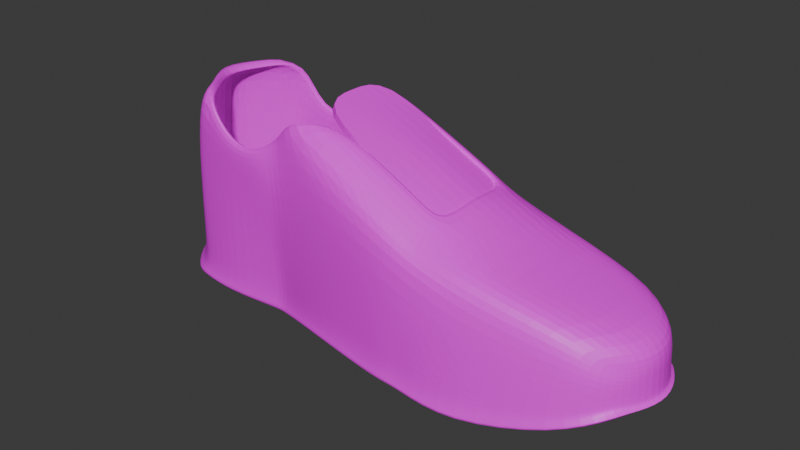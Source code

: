 # Source: zapatilla.blend  (saved by Blender 4.5.90; exported with 4.5.12 LTS)
import bpy
from mathutils import Matrix  # noqa: F401  (used for matrix-valued properties, if any)

bpy.ops.wm.read_factory_settings(use_empty=True)
scene = bpy.context.scene
scene.name = 'Scene'

# ---- collections
col_collection = bpy.data.collections.new('Collection'); scene.collection.children.link(col_collection)

# ---- images (referenced by path relative to the original .blend; pixels are not part of the script)
import os
ASSET_DIR = os.environ.get("B2B_ASSET_DIR", "")  # directory of the original .blend (textures are referenced by path, not embedded)
HERE = os.path.dirname(os.path.abspath(__file__))  # packed textures are extracted next to this script under _unpacked/

def load_image(name, relpath, width, height, colorspace="sRGB"):
    """Load a texture the original file referenced (path relative to the .blend, or extracted next to this script)."""
    p = next((c for c in (os.path.join(HERE, relpath), os.path.join(ASSET_DIR, relpath)) if relpath and os.path.exists(c)), "")
    if p:
        img = bpy.data.images.load(p, check_existing=True)
        img.name = name
    else:  # same state as the original file: an image datablock whose file is absent (Cycles renders it pink)
        img = bpy.data.images.new(name, width, height)
        img.source = "FILE"
        img.filepath = "//" + (relpath or name)
    img.colorspace_settings.name = colorspace
    return img
img_zapatilla_jpg_001 = load_image('zapatilla.jpg.001', 'zapatilla.jpg', 1024, 1024, 'sRGB')

# ---- materials (node trees are filled in below, after node groups)
mat_matzapatilla = bpy.data.materials.new('matZapatilla')

# ---- material node trees
mat_matzapatilla.use_nodes = True; mat_matzapatilla.node_tree.nodes.clear()
_N = mat_matzapatilla.node_tree.nodes; _L = mat_matzapatilla.node_tree.links
n0 = _N.new('ShaderNodeBsdfPrincipled'); n0.name = 'BSDF Principista'; n0.location = (-200, 100)
n1 = _N.new('ShaderNodeOutputMaterial'); n1.name = 'Material'; n1.location = (200, 100)
n2 = _N.new('ShaderNodeTexImage'); n2.name = 'Imagen'; n2.location = (-490, 80)
n2.image = img_zapatilla_jpg_001
_L.new(n0.outputs[0], n1.inputs[0])
_L.new(n2.outputs[0], n0.inputs[0])
n1.is_active_output = True

# ---- world
world_world = bpy.data.worlds.new('World'); scene.world = world_world
world_world.use_nodes = True; world_world.node_tree.nodes.clear()
_N = world_world.node_tree.nodes; _L = world_world.node_tree.links
n0 = _N.new('ShaderNodeOutputWorld'); n0.name = 'World Output'; n0.location = (200, 100)
n1 = _N.new('ShaderNodeBackground'); n1.name = 'Background'; n1.location = (-200, 100)
n1.inputs[0].default_value = (0.05088, 0.05088, 0.05088, 1.0)
_L.new(n1.outputs[0], n0.inputs[0])
n0.is_active_output = True
world_world.color = (0.05088, 0.05088, 0.05088)
world_world.sun_shadow_jitter_overblur = 0.0

# ---- meshes
me_cubo = bpy.data.meshes.new('Cubo')
me_cubo.from_pydata([(-1.757, -0.749, -0.94), (-1.47, -0.7526, 1.311), (-1.819, 0.6481, -0.9355), (-1.562, 0.5625, 1.315), (0.988, -1.05, -1.012), (1.041, -0.8881, 0.7087), (1.07, 0.8349, -1.012), (1.082, 0.7223, 0.7087), (2.251, 0.7646, 0.3192), (2.208, 0.8795, -1.078), (2.118, -1.132, -1.078), (2.271, -0.825, 0.3192), (3.183, 0.714, 0.04619), (3.125, 0.787, -0.8512), (3.108, -0.849, -0.8512), (3.166, -0.6367, 0.04619), (3.34, 0.5986, -0.2342), (3.474, 0.7048, -0.6525), (3.577, -0.5914, -0.6083), (3.437, -0.4571, -0.2342), (0.3553, 0.584, -0.9498), (-0.4954, 0.6275, -0.9896), (-1.403, 0.8777, -0.9783), (-1.158, 0.7806, 0.7218), (-0.5307, 0.8025, 0.7175), (-0.2364, 0.6474, 1.364), (-1.112, -0.8757, -0.9783), (-0.4899, -0.7761, -0.9896), (0.3313, -0.9717, -0.9498), (-0.1588, -0.8185, 1.364), (-0.5625, -0.8502, 0.8598), (-0.9958, -0.834, 0.8431), (-1.608, -0.7135, 0.6059), (-1.668, 0.5625, 0.6102), (1.078, 0.7916, 0.5373), (1.0, -1.0, 0.5373), (2.23, 0.834, -0.0004251), (2.249, -0.9316, -0.0004251), (3.166, 0.787, -0.1447), (3.149, -0.749, -0.1447), (3.342, 0.6679, -0.3152), (3.439, -0.5637, -0.3152), (0.376, -0.9251, 0.5966), (-0.4044, -0.8502, 0.554), (-0.9958, -0.834, 0.5647), (-1.272, 0.7806, 0.5647), (-0.4097, 0.7581, 0.554), (0.3987, 0.7168, 0.5966), (-1.71, 0.6259, -0.8447), (1.085, 0.8066, -0.9189), (1.005, -1.017, -0.9189), (2.188, 0.8497, -1.008), (2.102, -1.095, -1.008), (3.169, 0.8018, -0.817), (3.151, -0.8632, -0.817), (3.41, 0.6807, -0.6401), (3.509, -0.5728, -0.5974), (0.37, -0.9406, -0.8585), (-0.4242, -0.7515, -0.897), (-1.026, -0.8479, -0.8861), (-1.307, 0.8479, -0.8861), (-0.4296, 0.606, -0.897), (0.3932, 0.564, -0.8585), (-1.65, -0.7253, -0.849), (-1.74, 0.7886, -0.9432), (-1.335, -0.8047, 1.288), (-1.38, 0.7806, 1.288), (-1.646, -0.8072, -0.9702), (-1.592, 0.6959, 0.6029), (-1.503, -0.7688, 0.5772), (-1.543, -0.7816, -0.8783), (-1.633, 0.7618, -0.8521), (-0.3801, 0.6275, -0.9914), (-0.3144, 0.6888, 1.095), (-0.3745, -0.7761, -0.9914), (-0.3181, -0.7436, 1.095), (-0.3001, 0.7581, 0.5571), (-0.2948, -0.8502, 0.5571), (-0.3127, -0.7515, -0.8987), (-0.3181, 0.606, -0.8987), (-2.081, 0.3652, -0.9355), (-2.337, 0.002911, -0.9355), (-2.033, -0.5375, -0.9355), (-1.599, -0.4376, 1.315), (-2.01, 0.0009897, 1.315), (-1.767, 0.3452, 1.315), (1.0, -0.5, -1.0), (1.0, 0.0, -1.0), (1.0, 0.5, -1.0), (1.004, 0.5, 0.9799), (1.004, -0.5, 0.9799), (2.224, -0.5, -1.062), (2.224, 4.618e-09, -1.062), (2.224, 0.5, -1.062), (2.316, 0.5, 0.3183), (2.316, 1.238e-07, 0.3062), (2.316, -0.5, 0.3183), (3.461, -0.3222, -0.8563), (3.57, 0.03956, -0.8563), (3.44, 0.4321, -0.8563), (3.498, 0.4321, 0.04619), (3.628, 0.03956, 0.04619), (3.519, -0.3222, 0.04619), (3.63, -0.3079, -0.6162), (3.734, 0.03581, -0.6162), (3.61, 0.4088, -0.6162), (3.587, 0.4088, -0.2342), (3.711, 0.03581, -0.2342), (3.607, -0.3079, -0.2342), (0.2783, 0.5, 1.315), (0.2783, -0.5, 1.315), (-1.245, 0.3354, -0.9678), (-1.219, -0.1097, -0.9678), (-1.156, -0.48, -0.9678), (-0.4181, 0.3186, -0.9785), (-0.4265, -0.121, -0.9785), (-0.435, -0.5605, -0.9785), (0.2783, 0.5, -0.9407), (0.2783, 0.0, -0.9407), (0.2783, -0.5, -0.9407), (3.589, 0.4088, -0.3535), (3.713, 0.03581, -0.3535), (3.609, -0.3079, -0.3535), (-1.741, -0.5125, 0.6102), (-2.116, 0.0009897, 0.6102), (-1.872, 0.3452, 0.6102), (-1.916, -0.5207, -0.8447), (-2.211, 0.001935, -0.8447), (-1.963, 0.3523, -0.8447), (3.661, 0.417, -0.6364), (3.787, 0.03738, -0.6364), (3.681, -0.3125, -0.6364), (-1.668, 0.3452, -0.9301), (-1.911, 0.0009897, -0.9301), (-1.684, -0.4376, -0.9344), (-1.598, 0.3354, 1.288), (-1.787, -0.1097, 1.288), (-1.461, -0.48, 1.288), (-0.3085, 0.3186, -0.9801), (-0.3169, -0.121, -0.9801), (-0.3254, -0.5605, -0.9801), (1.535, 0.807, 0.4041), (1.501, 0.924, -1.012), (1.454, -1.083, -1.012), (1.625, -0.8622, 0.4041), (1.589, -0.9984, 0.2996), (1.523, 0.8763, 0.2996), (1.503, 0.8928, -0.9319), (1.458, -1.048, -0.9319), (1.589, 0.5, 0.6753), (1.589, 5.96e-08, 0.7889), (1.589, -0.5, 0.6753), (1.541, -0.5, -1.0), (1.541, 0.0, -1.0), (1.541, 0.5, -1.0), (1.336, 0.8899, -1.012), (1.401, -0.8721, 0.507), (1.362, 0.7746, 0.507), (1.276, -1.085, -1.012), (1.364, -0.999, 0.3905), (1.353, 0.8439, 0.3905), (1.343, 0.8598, -0.9269), (1.285, -1.05, -0.9269), (1.365, 0.5, 0.8154), (1.365, -0.5, 0.7781), (1.334, -0.5, -1.0), (1.334, 0.0, -1.0), (1.334, 0.5, -1.0), (-1.716, -0.6907, -0.9159), (-1.44, -0.7114, 1.256), (-1.761, 0.6031, -0.9207), (-1.532, 0.5344, 1.252), (1.019, -0.8327, 0.6631), (1.069, 0.6573, 0.6737), (2.235, 0.7111, 0.2694), (2.201, 0.8228, -1.029), (2.11, -1.073, -1.032), (2.249, -0.7777, 0.265), (3.151, 0.6639, 0.0003154), (3.105, 0.7268, -0.8111), (3.078, -0.791, -0.8137), (3.131, -0.5933, -0.004207), (3.288, 0.5467, -0.2493), (3.433, 0.6435, -0.665), (3.523, -0.5404, -0.6165), (3.385, -0.4085, -0.256), (-0.5047, 0.5763, -0.9357), (-1.394, 0.8147, -0.9386), (-1.111, 0.6783, 0.7383), (-0.5223, 0.6993, 0.7308), (-0.238, 0.5527, 1.331), (-1.108, -0.814, -0.936), (-0.4954, -0.7212, -0.9388), (-0.1585, -0.7218, 1.323), (-0.5499, -0.7474, 0.8598), (-0.9555, -0.7316, 0.8499), (-1.56, -0.6567, 0.5997), (-1.609, 0.516, 0.6036), (1.083, 0.7179, 0.5249), (0.9966, -0.9272, 0.5197), (2.223, 0.76, -0.01066), (2.236, -0.8603, -0.01934), (3.137, 0.7192, -0.1579), (3.115, -0.6855, -0.1663), (3.293, 0.6121, -0.3281), (3.386, -0.5146, -0.3355), (0.3836, -0.8508, 0.5896), (-0.4097, -0.7755, 0.5521), (-0.9919, -0.7591, 0.5655), (-1.265, 0.7059, 0.5666), (-0.4188, 0.6837, 0.5561), (0.4019, 0.6419, 0.5943), (-1.655, 0.5854, -0.8757), (1.102, 0.7346, -0.9308), (1.012, -0.9436, -0.9336), (2.183, 0.7758, -1.02), (2.095, -1.022, -1.025), (3.156, 0.7288, -0.8277), (3.125, -0.7949, -0.8328), (3.38, 0.6176, -0.6683), (3.468, -0.5193, -0.6307), (0.3818, -0.8678, -0.872), (-0.4274, -0.6768, -0.9035), (-1.028, -0.7733, -0.894), (-1.311, 0.7734, -0.893), (-0.4356, 0.5314, -0.9008), (0.4023, 0.4899, -0.8653), (-1.613, -0.6643, -0.8727), (-1.69, 0.7372, -0.9202), (-1.272, -0.7099, 1.251), (-1.288, 0.6949, 1.261), (-1.625, -0.7468, -0.9311), (-1.547, 0.6359, 0.5981), (-1.481, -0.6971, 0.576), (-1.526, -0.711, -0.8972), (-1.597, 0.7023, -0.8801), (-0.312, 0.5902, 1.082), (-0.3018, -0.6451, 1.084), (-0.3069, 0.6834, 0.5571), (-0.2905, -0.7754, 0.5545), (-0.3022, -0.6782, -0.9109), (-0.3206, 0.5312, -0.9028), (-2.026, 0.3222, -0.9091), (-2.265, -0.0002439, -0.9172), (-1.975, -0.4952, -0.9118), (-1.57, -0.4201, 1.248), (-1.956, 0.003581, 1.264), (-1.732, 0.3146, 1.256), (0.9414, 0.4285, 0.9346), (0.933, -0.4475, 0.9246), (2.293, 0.4865, 0.2484), (2.29, -7.446e-05, 0.2362), (2.292, -0.4881, 0.2483), (3.45, 0.4009, -0.002448), (3.574, 0.0387, -0.005352), (3.471, -0.2932, -0.003708), (3.584, -0.2938, -0.5583), (3.72, 0.03567, -0.5425), (3.566, 0.3888, -0.5592), (3.525, 0.3694, -0.2469), (3.637, 0.03495, -0.2452), (3.543, -0.2723, -0.2496), (0.2439, 0.4282, 1.258), (0.2361, -0.4483, 1.246), (3.526, 0.3699, -0.367), (3.639, 0.03487, -0.364), (3.543, -0.2758, -0.3688), (-1.681, -0.4686, 0.6009), (-2.041, 0.001344, 0.6006), (-1.814, 0.2981, 0.6039), (-1.866, -0.4761, -0.8775), (-2.149, -0.0007944, -0.8873), (-1.911, 0.3092, -0.877), (3.6, 0.3744, -0.6367), (3.731, 0.03668, -0.5864), (3.613, -0.2821, -0.6376), (-1.664, 0.3461, -0.8552), (-1.91, 0.0009593, -0.8551), (-1.681, -0.4389, -0.8595), (-1.555, 0.3302, 1.207), (-1.737, -0.115, 1.207), (-1.424, -0.4704, 1.207), (1.519, 0.7485, 0.36), (1.602, -0.8151, 0.3502), (1.578, -0.9286, 0.2745), (1.521, 0.8028, 0.2848), (1.507, 0.8193, -0.9464), (1.457, -0.9753, -0.9493), (1.497, 0.4488, 0.6289), (1.489, -0.001137, 0.7343), (1.496, -0.4578, 0.6262), (1.375, -0.8251, 0.4547), (1.345, 0.7147, 0.465), (1.353, -0.9297, 0.364), (1.355, 0.7715, 0.371), (1.357, 0.7874, -0.9402), (1.287, -0.9769, -0.9426), (1.287, 0.4299, 0.7758), (1.281, -0.4454, 0.7318), (1.094, 0.7339, -0.8422), (1.08, 0.7762, -0.8794), (0.9953, 0.5004, -0.8364), (1.004, -0.9443, -0.8449), (0.9889, -0.9911, -0.8795), (0.3387, -0.9098, -0.8226), (2.175, 0.7751, -0.9314), (2.193, 0.8222, -0.9405), (2.212, 0.4981, -0.8988), (2.087, -1.023, -0.9361), (2.102, -1.074, -0.943), (1.34, 0.8299, -0.8794), (1.45, -1.021, -0.8825), (3.395, 0.4144, -0.7048), (3.097, 0.7261, -0.7224), (3.07, -0.7917, -0.7251), (3.558, 0.3881, -0.4706), (3.425, 0.6428, -0.5763), (3.515, -0.5411, -0.5278), (0.3556, 0.5272, -0.8121), (-0.3902, 0.5697, -0.8542), (-0.5126, 0.5756, -0.847), (-1.402, 0.814, -0.8499), (-1.633, -0.7475, -0.8424), (-1.116, -0.8147, -0.8473), (-0.5033, -0.7219, -0.8501), (-0.3786, -0.7201, -0.8537), (-1.162, -0.4821, -0.8041), (-0.4417, -0.563, -0.8149), (0.2709, -0.5015, -0.777), (0.3739, -0.8685, -0.7834), (-0.4353, -0.6775, -0.8149), (-0.4435, 0.5307, -0.8121), (0.3944, 0.4892, -0.7767), (1.499, 0.8186, -0.8577), (-0.3101, -0.6789, -0.8222), (-0.3285, 0.5305, -0.8141), (1.449, -0.976, -0.8606), (-1.698, 0.7366, -0.8315), (-1.689, -0.4395, -0.7708), (-0.3354, -0.5627, -0.8165), (0.9952, -0.5014, -0.8364), (0.9952, -0.0006755, -0.8364), (2.212, -0.4993, -0.8988), (2.213, -0.0007158, -0.8987), (3.416, -0.3086, -0.7041), (3.518, 0.03814, -0.7069), (3.576, -0.2945, -0.4696), (3.712, 0.03499, -0.4538), (-1.25, 0.3358, -0.8042), (-1.224, -0.1103, -0.8041), (-0.4249, 0.3192, -0.8149), (-0.4334, -0.1216, -0.8148), (0.2696, 0.5012, -0.777), (0.271, -0.000653, -0.777), (-1.672, 0.3454, -0.7665), (-1.918, 0.0002839, -0.7664), (-0.3186, 0.3195, -0.8165), (-0.3268, -0.1216, -0.8165), (1.536, -0.5018, -0.8364), (1.536, -0.0006755, -0.8364), (1.536, 0.5007, -0.8364), (1.498, 0.8598, -0.8842), (1.271, -1.023, -0.8822), (1.349, 0.7867, -0.8515), (1.279, -0.9775, -0.8539), (1.326, -0.5015, -0.8363), (1.326, -0.0006755, -0.8363), (1.326, 0.5005, -0.8363), (-1.606, -0.7127, -0.6876), (-1.665, 0.6077, -0.6834), (1.077, 0.7907, -0.7562), (0.9993, -0.9989, -0.7562), (2.168, 0.833, -0.8931), (2.095, -1.06, -0.8931), (3.127, 0.786, -0.7417), (3.11, -0.8372, -0.7417), (3.357, 0.6671, -0.6058), (3.454, -0.5631, -0.5685), (0.376, -0.9241, -0.6969), (-0.4034, -0.7506, -0.7353), (-0.9942, -0.833, -0.7245), (-1.27, 0.8256, -0.7245), (-0.4087, 0.6117, -0.7353), (0.3987, 0.5704, -0.6969), (-1.501, -0.768, -0.7163), (-1.59, 0.741, -0.6907), (-0.294, -0.7506, -0.7364), (-0.2993, 0.6117, -0.7364), (-1.854, -0.512, -0.6834), (-2.152, 0.0009541, -0.6834), (-1.909, 0.3448, -0.6834), (3.604, 0.4083, -0.6068), (3.727, 0.03574, -0.6068), (3.623, -0.3076, -0.6068), (1.46, -1.026, -0.7935), (1.491, 0.8752, -0.7935), (1.333, 0.8429, -0.7792), (1.283, -1.028, -0.7792), (-1.606, -0.7129, -0.4531), (1.483, -1.021, -0.5954), (1.298, -1.023, -0.5672), (-1.666, 0.5995, -0.4488), (1.077, 0.7909, -0.5217), (0.9994, -0.9991, -0.5217), (2.179, 0.8331, -0.7313), (2.123, -1.037, -0.7313), (3.134, 0.7862, -0.6335), (3.117, -0.8212, -0.6335), (3.354, 0.6673, -0.5532), (3.452, -0.5632, -0.5226), (0.376, -0.9243, -0.4624), (-0.4036, -0.7686, -0.5015), (-0.9945, -0.8332, -0.4908), (-1.27, 0.8174, -0.4908), (-0.4089, 0.6383, -0.5015), (0.3987, 0.597, -0.4624), (-1.501, -0.7682, -0.4818), (-1.59, 0.7329, -0.4562), (-0.2941, -0.7686, -0.5019), (-0.2994, 0.6383, -0.5019), (-1.833, -0.5121, -0.4488), (-2.146, 0.0009606, -0.4488), (-1.902, 0.3449, -0.4488), (3.601, 0.4084, -0.5609), (3.725, 0.03575, -0.5609), (3.621, -0.3077, -0.5609), (1.497, 0.8754, -0.5954), (1.337, 0.8431, -0.5672)], [], [(125, 85, 3, 33), (47, 25, 7, 34), (146, 141, 8, 36), (69, 65, 1, 32), (119, 86, 4, 28), (137, 83, 1, 65), (52, 10, 14, 54), (148, 143, 10, 52), (154, 142, 9, 93), (151, 144, 11, 96), (99, 13, 17, 105), (93, 9, 13, 99), (96, 11, 15, 102), (36, 8, 12, 38), (122, 108, 19, 41), (102, 15, 19, 108), (38, 12, 16, 40), (54, 14, 18, 56), (90, 110, 29, 5), (134, 113, 26, 67), (113, 116, 27, 26), (140, 119, 28, 74), (35, 5, 29, 42), (77, 75, 30, 43), (43, 30, 31, 44), (68, 66, 23, 45), (45, 23, 24, 46), (76, 73, 25, 47), (419, 76, 47, 415), (413, 45, 46, 414), (417, 68, 45, 413), (411, 43, 44, 412), (418, 77, 43, 411), (403, 35, 42, 410), (15, 39, 41, 19), (406, 38, 40, 408), (425, 122, 41, 409), (404, 36, 38, 406), (144, 145, 37, 11), (11, 37, 39, 15), (416, 69, 32, 398), (426, 146, 36, 404), (415, 47, 34, 402), (422, 125, 33, 401), (80, 128, 48, 2), (20, 62, 49, 6), (142, 147, 51, 9), (67, 70, 63, 0), (9, 51, 53, 13), (103, 131, 56, 18), (13, 53, 55, 17), (4, 50, 57, 28), (74, 78, 58, 27), (27, 58, 59, 26), (64, 71, 60, 22), (22, 60, 61, 21), (72, 79, 62, 20), (375, 54, 56, 377), (394, 148, 52, 373), (373, 52, 54, 375), (2, 48, 71, 64), (26, 59, 70, 67), (412, 44, 69, 416), (401, 33, 68, 417), (33, 3, 66, 68), (82, 134, 67, 0), (44, 31, 65, 69), (21, 61, 79, 72), (28, 57, 78, 74), (410, 42, 77, 418), (414, 46, 76, 419), (46, 24, 73, 76), (42, 29, 75, 77), (116, 140, 74, 27), (21, 72, 138, 114), (114, 138, 139, 115), (115, 139, 140, 116), (2, 64, 132, 80), (80, 132, 133, 81), (81, 133, 134, 82), (17, 55, 129, 105), (105, 129, 130, 104), (104, 130, 131, 103), (0, 63, 126, 82), (82, 126, 127, 81), (81, 127, 128, 80), (398, 32, 123, 420), (420, 123, 124, 421), (421, 124, 125, 422), (408, 40, 120, 423), (423, 120, 121, 424), (424, 121, 122, 425), (72, 20, 117, 138), (138, 117, 118, 139), (139, 118, 119, 140), (22, 21, 114, 111), (111, 114, 115, 112), (112, 115, 116, 113), (64, 22, 111, 132), (132, 111, 112, 133), (133, 112, 113, 134), (7, 25, 109, 89), (12, 100, 106, 16), (100, 101, 107, 106), (101, 102, 108, 107), (40, 16, 106, 120), (120, 106, 107, 121), (121, 107, 108, 122), (8, 94, 100, 12), (94, 95, 101, 100), (95, 96, 102, 101), (10, 91, 97, 14), (91, 92, 98, 97), (92, 93, 99, 98), (14, 97, 103, 18), (97, 98, 104, 103), (98, 99, 105, 104), (141, 149, 94, 8), (149, 150, 95, 94), (150, 151, 96, 95), (143, 152, 91, 10), (152, 153, 92, 91), (153, 154, 93, 92), (66, 3, 85, 135), (135, 85, 84, 136), (136, 84, 83, 137), (20, 6, 88, 117), (117, 88, 87, 118), (118, 87, 86, 119), (32, 1, 83, 123), (123, 83, 84, 124), (124, 84, 85, 125), (166, 167, 154, 153), (165, 166, 153, 152), (158, 165, 152, 143), (157, 163, 149, 141), (397, 162, 148, 394), (155, 161, 147, 142), (427, 160, 146, 426), (156, 159, 145, 144), (164, 156, 144, 151), (167, 155, 142, 154), (162, 158, 143, 148), (160, 157, 141, 146), (34, 7, 157, 160), (50, 4, 158, 162), (88, 6, 155, 167), (90, 5, 156, 164), (5, 35, 159, 156), (402, 34, 160, 427), (6, 49, 161, 155), (371, 50, 162, 397), (7, 89, 163, 157), (4, 86, 165, 158), (86, 87, 166, 165), (87, 88, 167, 166), (269, 197, 171, 247), (211, 198, 173, 190), (285, 200, 174, 282), (233, 196, 169, 229), (281, 229, 169, 245), (216, 218, 180, 176), (290, 252, 177, 283), (252, 255, 181, 177), (200, 202, 178, 174), (266, 205, 185, 261), (255, 261, 185, 181), (202, 204, 182, 178), (218, 220, 184, 180), (249, 172, 193, 263), (199, 206, 193, 172), (239, 207, 194, 237), (207, 208, 195, 194), (232, 209, 188, 230), (209, 210, 189, 188), (238, 211, 190, 236), (241, 226, 211, 238), (224, 225, 210, 209), (235, 224, 209, 232), (222, 223, 208, 207), (240, 222, 207, 239), (214, 221, 206, 199), (181, 185, 205, 203), (217, 219, 204, 202), (275, 220, 205, 266), (215, 217, 202, 200), (283, 177, 201, 284), (177, 181, 203, 201), (234, 227, 196, 233), (286, 215, 200, 285), (226, 213, 198, 211), (272, 212, 197, 269), (242, 170, 212, 272), (231, 168, 227, 234), (175, 179, 217, 215), (256, 184, 220, 275), (179, 183, 219, 217), (192, 191, 223, 222), (228, 187, 224, 235), (187, 186, 225, 224), (203, 205, 220, 218), (284, 201, 216, 287), (201, 203, 218, 216), (170, 228, 235, 212), (191, 231, 234, 223), (223, 234, 233, 208), (212, 235, 232, 197), (197, 232, 230, 171), (244, 168, 231, 278), (208, 233, 229, 195), (221, 240, 239, 206), (225, 241, 238, 210), (210, 238, 236, 189), (206, 239, 237, 193), (170, 242, 276, 228), (242, 243, 277, 276), (243, 244, 278, 277), (183, 258, 273, 219), (258, 257, 274, 273), (257, 256, 275, 274), (168, 244, 270, 227), (244, 243, 271, 270), (243, 242, 272, 271), (227, 270, 267, 196), (270, 271, 268, 267), (271, 272, 269, 268), (219, 273, 264, 204), (273, 274, 265, 264), (274, 275, 266, 265), (278, 231, 322, 338), (215, 286, 333, 305), (184, 256, 346, 317), (213, 226, 332, 299), (192, 222, 330, 324), (287, 216, 308, 336), (179, 175, 306, 313), (175, 215, 305, 306), (173, 248, 262, 190), (178, 182, 259, 253), (253, 259, 260, 254), (254, 260, 261, 255), (204, 264, 259, 182), (264, 265, 260, 259), (265, 266, 261, 260), (174, 178, 253, 250), (250, 253, 254, 251), (251, 254, 255, 252), (186, 187, 321, 320), (241, 225, 331, 335), (226, 241, 335, 332), (176, 180, 314, 309), (214, 296, 364, 302), (240, 221, 329, 334), (282, 174, 250, 288), (288, 250, 251, 289), (289, 251, 252, 290), (296, 287, 336, 364), (295, 213, 299, 363), (286, 295, 363, 333), (230, 279, 247, 171), (279, 280, 246, 247), (280, 281, 245, 246), (222, 240, 334, 330), (180, 184, 317, 314), (221, 214, 302, 329), (196, 267, 245, 169), (267, 268, 246, 245), (268, 269, 247, 246), (183, 179, 313, 316), (277, 278, 338, 355), (276, 277, 355, 354), (292, 282, 288, 297), (293, 284, 287, 296), (191, 192, 324, 323), (295, 286, 285, 294), (291, 283, 284, 293), (298, 290, 283, 291), (257, 258, 315, 347), (225, 186, 320, 331), (294, 285, 282, 292), (198, 294, 292, 173), (258, 183, 316, 315), (228, 276, 354, 337), (249, 298, 291, 172), (172, 291, 293, 199), (213, 295, 294, 198), (231, 191, 323, 322), (199, 293, 296, 214), (173, 292, 297, 248), (256, 257, 347, 346), (216, 176, 309, 308), (187, 228, 337, 321), (23, 66, 230, 188), (24, 23, 188, 189), (25, 73, 236, 190), (30, 75, 237, 194), (31, 30, 194, 195), (29, 110, 263, 193), (65, 31, 195, 229), (137, 65, 229, 281), (73, 24, 189, 236), (75, 29, 193, 237), (109, 25, 190, 262), (66, 135, 279, 230), (135, 136, 280, 279), (136, 137, 281, 280), (89, 109, 262, 248), (110, 90, 249, 263), (149, 163, 297, 288), (164, 151, 290, 298), (151, 150, 289, 290), (150, 149, 288, 289), (163, 89, 248, 297), (90, 164, 298, 249), (328, 304, 303, 340), (336, 308, 309, 311), (360, 307, 306, 361), (312, 315, 316, 313), (307, 312, 313, 306), (338, 322, 323, 326), (326, 323, 324, 327), (339, 325, 304, 328), (318, 300, 299, 332), (361, 306, 305, 333), (303, 304, 329, 302), (325, 324, 330, 334), (319, 318, 332, 335), (320, 319, 335, 331), (304, 325, 334, 329), (327, 324, 325, 339), (320, 350, 356, 319), (350, 351, 357, 356), (351, 327, 339, 357), (319, 356, 352, 318), (356, 357, 353, 352), (357, 339, 328, 353), (321, 348, 350, 320), (348, 349, 351, 350), (349, 326, 327, 351), (337, 354, 348, 321), (354, 355, 349, 348), (355, 338, 326, 349), (309, 314, 344, 342), (342, 344, 345, 343), (343, 345, 312, 307), (314, 317, 346, 344), (344, 346, 347, 345), (345, 347, 315, 312), (311, 309, 342, 358), (358, 342, 343, 359), (359, 343, 307, 360), (318, 352, 301, 300), (352, 353, 341, 301), (353, 328, 340, 341), (366, 359, 360, 367), (365, 358, 359, 366), (362, 311, 358, 365), (310, 361, 333, 363), (367, 360, 361, 310), (364, 336, 311, 362), (302, 364, 362, 303), (301, 367, 310, 300), (300, 310, 363, 299), (303, 362, 365, 340), (340, 365, 366, 341), (341, 366, 367, 301), (403, 371, 397, 400), (49, 370, 396, 161), (161, 396, 395, 147), (400, 397, 394, 399), (130, 392, 393, 131), (129, 391, 392, 130), (55, 376, 391, 129), (127, 389, 390, 128), (126, 388, 389, 127), (63, 368, 388, 126), (61, 382, 387, 79), (57, 378, 386, 78), (48, 369, 385, 71), (59, 380, 384, 70), (405, 373, 375, 407), (399, 394, 373, 405), (407, 375, 377, 409), (128, 390, 369, 48), (62, 383, 370, 49), (147, 395, 372, 51), (70, 384, 368, 63), (51, 372, 374, 53), (131, 393, 377, 56), (53, 374, 376, 55), (50, 371, 378, 57), (78, 386, 379, 58), (58, 379, 380, 59), (71, 385, 381, 60), (60, 381, 382, 61), (79, 387, 383, 62), (39, 407, 409, 41), (145, 399, 405, 37), (37, 405, 407, 39), (159, 400, 399, 145), (35, 403, 400, 159), (370, 402, 427, 396), (396, 427, 426, 395), (392, 424, 425, 393), (391, 423, 424, 392), (376, 408, 423, 391), (389, 421, 422, 390), (388, 420, 421, 389), (368, 398, 420, 388), (382, 414, 419, 387), (378, 410, 418, 386), (369, 401, 417, 385), (380, 412, 416, 384), (390, 422, 401, 369), (383, 415, 402, 370), (395, 426, 404, 372), (384, 416, 398, 368), (372, 404, 406, 374), (393, 425, 409, 377), (374, 406, 408, 376), (371, 403, 410, 378), (386, 418, 411, 379), (379, 411, 412, 380), (385, 417, 413, 381), (381, 413, 414, 382), (387, 419, 415, 383)])
_uv = me_cubo.uv_layers.new(name='MapaUV')
_uv.uv.foreach_set('vector', [0.2802, 0.8205, 0.2802, 0.8891, 0.2679, 0.8857, 0.2366, 0.8239, 0.453, 0.2902, 0.391, 0.3651, 0.5197, 0.3011, 0.5194, 0.2844, 0.5628, 0.2612, 0.564, 0.2714, 0.6339, 0.2631, 0.6318, 0.2319, 0.2655, 0.2847, 0.245, 0.3712, 0.2338, 0.3726, 0.2556, 0.2874, 0.669, 0.813, 0.6842, 0.8059, 0.6761, 0.7977, 0.6633, 0.8056, 0.2382, 0.3682, 0.2338, 0.3728, 0.2374, 0.3704, 0.2506, 0.3682, 0.6061, 0.1349, 0.6076, 0.1284, 0.701, 0.1498, 0.7051, 0.153, 0.5452, 0.1422, 0.5449, 0.1346, 0.6076, 0.1284, 0.6061, 0.1349, 0.7093, 0.8158, 0.714, 0.8218, 0.7285, 0.8143, 0.724, 0.8091, 0.5576, 0.294, 0.561, 0.2683, 0.622, 0.2603, 0.6263, 0.2602, 0.8561, 0.7384, 0.9747, 0.7634, 0.9684, 0.821, 0.8478, 0.8317, 0.724, 0.8091, 0.7285, 0.8143, 0.7473, 0.81, 0.7499, 0.802, 0.6512, 0.4815, 0.6462, 0.4455, 0.7453, 0.4664, 0.7844, 0.5012, 0.6318, 0.2319, 0.6339, 0.2631, 0.7249, 0.2364, 0.7232, 0.2178, 0.7483, 0.1968, 0.7481, 0.2081, 0.7322, 0.2081, 0.7323, 0.2004, 0.7398, 0.2345, 0.7065, 0.2345, 0.7322, 0.2081, 0.7481, 0.2081, 0.7232, 0.2178, 0.7249, 0.2364, 0.7402, 0.2091, 0.7404, 0.2012, 0.7051, 0.153, 0.701, 0.1498, 0.7454, 0.1727, 0.7389, 0.1738, 0.5023, 0.3227, 0.4338, 0.3544, 0.3925, 0.359, 0.5058, 0.2971, 0.6303, 0.8293, 0.6402, 0.8241, 0.6352, 0.8181, 0.6256, 0.8234, 0.6402, 0.8241, 0.6535, 0.8171, 0.6493, 0.8143, 0.6352, 0.8181, 0.6558, 0.8162, 0.669, 0.813, 0.6633, 0.8056, 0.6516, 0.8133, 0.5019, 0.2809, 0.5058, 0.2971, 0.3925, 0.359, 0.443, 0.2865, 0.3797, 0.2828, 0.3775, 0.3336, 0.3544, 0.3114, 0.3693, 0.2825, 0.3693, 0.2825, 0.3544, 0.3114, 0.2762, 0.3044, 0.3134, 0.2835, 0.2587, 0.2908, 0.2461, 0.3682, 0.2612, 0.3051, 0.2899, 0.2871, 0.2899, 0.2871, 0.2612, 0.3051, 0.3623, 0.302, 0.3741, 0.286, 0.3848, 0.2863, 0.3834, 0.3388, 0.391, 0.3651, 0.453, 0.2902, 0.3849, 0.1829, 0.3848, 0.2863, 0.453, 0.2902, 0.453, 0.1868, 0.2901, 0.184, 0.2899, 0.2871, 0.3741, 0.286, 0.3742, 0.183, 0.2588, 0.1874, 0.2587, 0.2908, 0.2899, 0.2871, 0.2901, 0.184, 0.3694, 0.1828, 0.3693, 0.2825, 0.3134, 0.2835, 0.3136, 0.1838, 0.3797, 0.1828, 0.3797, 0.2828, 0.3693, 0.2825, 0.3694, 0.1828, 0.5019, 0.1809, 0.5019, 0.2809, 0.443, 0.2865, 0.443, 0.1865, 0.7065, 0.2345, 0.7049, 0.2165, 0.7323, 0.2004, 0.7322, 0.2081, 0.7201, 0.1701, 0.7232, 0.2178, 0.7404, 0.2012, 0.7416, 0.1779, 0.7495, 0.1772, 0.7483, 0.1968, 0.7323, 0.2004, 0.7335, 0.1808, 0.6269, 0.1605, 0.6318, 0.2319, 0.7232, 0.2178, 0.7201, 0.1701, 0.561, 0.2683, 0.5576, 0.2585, 0.6199, 0.2301, 0.622, 0.2603, 0.622, 0.2603, 0.6199, 0.2301, 0.7049, 0.2165, 0.7065, 0.2345, 0.2657, 0.1847, 0.2655, 0.2847, 0.2556, 0.2874, 0.2558, 0.1874, 0.5603, 0.1738, 0.5628, 0.2612, 0.6318, 0.2319, 0.6269, 0.1605, 0.453, 0.1868, 0.453, 0.2902, 0.5194, 0.2844, 0.5193, 0.181, 0.2803, 0.7175, 0.2802, 0.8205, 0.2366, 0.8239, 0.2514, 0.7181, 0.2109, 0.1406, 0.2224, 0.1495, 0.2471, 0.1495, 0.2365, 0.1406, 0.4488, 0.1392, 0.4525, 0.1481, 0.52, 0.1422, 0.5186, 0.1331, 0.5606, 0.1331, 0.5608, 0.141, 0.6278, 0.1335, 0.6296, 0.1267, 0.252, 0.1385, 0.2618, 0.1472, 0.2517, 0.15, 0.2416, 0.1414, 0.6296, 0.1267, 0.6278, 0.1335, 0.7235, 0.1522, 0.7192, 0.1488, 0.7503, 0.172, 0.7552, 0.1701, 0.7389, 0.1738, 0.7454, 0.1727, 0.7192, 0.1488, 0.7235, 0.1522, 0.747, 0.1694, 0.7533, 0.1682, 0.5008, 0.1346, 0.5024, 0.1434, 0.4424, 0.1491, 0.4388, 0.1405, 0.3721, 0.1365, 0.378, 0.1453, 0.3674, 0.1455, 0.3612, 0.1367, 0.3612, 0.1367, 0.3674, 0.1455, 0.3106, 0.1465, 0.3024, 0.1378, 0.2442, 0.1398, 0.2547, 0.1487, 0.2865, 0.1454, 0.2771, 0.1364, 0.2771, 0.1364, 0.2865, 0.1454, 0.3722, 0.1444, 0.3657, 0.1353, 0.377, 0.1351, 0.383, 0.1442, 0.4525, 0.1481, 0.4488, 0.1392, 0.7012, 0.1601, 0.7051, 0.153, 0.7389, 0.1738, 0.7337, 0.1765, 0.5454, 0.1552, 0.5452, 0.1422, 0.6061, 0.1349, 0.6053, 0.1458, 0.6053, 0.1458, 0.6061, 0.1349, 0.7051, 0.153, 0.7012, 0.1601, 0.2365, 0.1406, 0.2471, 0.1495, 0.2547, 0.1487, 0.2442, 0.1398, 0.3024, 0.1378, 0.3106, 0.1465, 0.2618, 0.1472, 0.252, 0.1385, 0.3136, 0.1838, 0.3134, 0.2835, 0.2655, 0.2847, 0.2657, 0.1847, 0.2514, 0.1881, 0.2513, 0.2915, 0.2587, 0.2908, 0.2588, 0.1874, 0.2513, 0.2915, 0.2318, 0.3708, 0.2461, 0.3682, 0.2587, 0.2908, 0.622, 0.8306, 0.6303, 0.8293, 0.6256, 0.8234, 0.6242, 0.8256, 0.3134, 0.2835, 0.2762, 0.3044, 0.245, 0.3712, 0.2655, 0.2847, 0.3657, 0.1353, 0.3722, 0.1444, 0.383, 0.1442, 0.377, 0.1351, 0.4388, 0.1405, 0.4424, 0.1491, 0.378, 0.1453, 0.3721, 0.1365, 0.443, 0.1865, 0.443, 0.2865, 0.3797, 0.2828, 0.3797, 0.1828, 0.3742, 0.183, 0.3741, 0.286, 0.3848, 0.2863, 0.3849, 0.1829, 0.3741, 0.286, 0.3623, 0.302, 0.3834, 0.3388, 0.3848, 0.2863, 0.443, 0.2865, 0.3925, 0.359, 0.3775, 0.3336, 0.3797, 0.2828, 0.6535, 0.8171, 0.6558, 0.8162, 0.6516, 0.8133, 0.6493, 0.8143, 0.6692, 0.8335, 0.6715, 0.8326, 0.6686, 0.8281, 0.6664, 0.829, 0.6664, 0.829, 0.6686, 0.8281, 0.6623, 0.8222, 0.66, 0.8231, 0.66, 0.8231, 0.6623, 0.8222, 0.6558, 0.8162, 0.6535, 0.8171, 0.6434, 0.8444, 0.647, 0.8455, 0.642, 0.8396, 0.6344, 0.8427, 0.6344, 0.8427, 0.642, 0.8396, 0.6323, 0.8369, 0.6242, 0.84, 0.6242, 0.84, 0.6323, 0.8369, 0.6303, 0.8293, 0.622, 0.8306, 0.7533, 0.1682, 0.747, 0.1694, 0.7716, 0.1698, 0.7666, 0.1718, 0.7666, 0.1718, 0.7716, 0.1698, 0.7839, 0.1698, 0.7787, 0.1718, 0.7602, 0.172, 0.7652, 0.1701, 0.7552, 0.1701, 0.7503, 0.172, 0.2416, 0.1414, 0.2517, 0.15, 0.2265, 0.1504, 0.2155, 0.1418, 0.2155, 0.1418, 0.2265, 0.1504, 0.1987, 0.1504, 0.1867, 0.1418, 0.1991, 0.1445, 0.1982, 0.1495, 0.2224, 0.1495, 0.2109, 0.1406, 0.3851, 0.7167, 0.3939, 0.8177, 0.3636, 0.8205, 0.3636, 0.7175, 0.3636, 0.7175, 0.3636, 0.8205, 0.3137, 0.8205, 0.3137, 0.7175, 0.3137, 0.7175, 0.3137, 0.8205, 0.2802, 0.8205, 0.2803, 0.7175, 0.9431, 0.8644, 0.9399, 0.9551, 0.8462, 0.947, 0.8472, 0.8563, 0.8472, 0.8563, 0.8462, 0.947, 0.6777, 0.9503, 0.6746, 0.8535, 0.6746, 0.8535, 0.6777, 0.9503, 0.5435, 0.9463, 0.5374, 0.8568, 0.6715, 0.8326, 0.6857, 0.8272, 0.683, 0.8268, 0.6686, 0.8281, 0.6686, 0.8281, 0.683, 0.8268, 0.6761, 0.82, 0.6623, 0.8222, 0.6623, 0.8222, 0.6761, 0.82, 0.669, 0.813, 0.6558, 0.8162, 0.6548, 0.8435, 0.6692, 0.8335, 0.6664, 0.829, 0.6502, 0.8356, 0.6502, 0.8356, 0.6664, 0.829, 0.66, 0.8231, 0.6444, 0.8295, 0.6444, 0.8295, 0.66, 0.8231, 0.6535, 0.8171, 0.6402, 0.8241, 0.647, 0.8455, 0.6548, 0.8435, 0.6502, 0.8356, 0.642, 0.8396, 0.642, 0.8396, 0.6502, 0.8356, 0.6444, 0.8295, 0.6323, 0.8369, 0.6323, 0.8369, 0.6444, 0.8295, 0.6402, 0.8241, 0.6303, 0.8293, 0.5197, 0.3011, 0.391, 0.3651, 0.4413, 0.3604, 0.5121, 0.3276, 0.7249, 0.2364, 0.7556, 0.2364, 0.7643, 0.2091, 0.7402, 0.2091, 0.7556, 0.2364, 0.7684, 0.2364, 0.7764, 0.2091, 0.7643, 0.2091, 0.7502, 0.2345, 0.7398, 0.2345, 0.7481, 0.2081, 0.758, 0.2081, 0.7404, 0.2012, 0.7402, 0.2091, 0.7643, 0.2091, 0.7645, 0.1974, 0.7645, 0.1974, 0.7643, 0.2091, 0.7764, 0.2091, 0.7766, 0.1974, 0.7582, 0.1968, 0.758, 0.2081, 0.7481, 0.2081, 0.7483, 0.1968, 0.644, 0.6216, 0.6512, 0.5923, 0.7821, 0.5848, 0.7472, 0.616, 0.6512, 0.5923, 0.6512, 0.5369, 0.7965, 0.5413, 0.7821, 0.5848, 0.6512, 0.5369, 0.6512, 0.4815, 0.7844, 0.5012, 0.7965, 0.5413, 0.6996, 0.7854, 0.7107, 0.7944, 0.7407, 0.7904, 0.7256, 0.7854, 0.7107, 0.7944, 0.7174, 0.8019, 0.7478, 0.795, 0.7407, 0.7904, 0.7174, 0.8019, 0.724, 0.8091, 0.7499, 0.802, 0.7478, 0.795, 0.7256, 0.7854, 0.7407, 0.7904, 0.7447, 0.7939, 0.7398, 0.7901, 0.5524, 0.7404, 0.6878, 0.7278, 0.6732, 0.8272, 0.5346, 0.8326, 0.6878, 0.7278, 0.8561, 0.7384, 0.8478, 0.8317, 0.6732, 0.8272, 0.564, 0.2714, 0.5692, 0.2979, 0.6403, 0.263, 0.6339, 0.2631, 0.5706, 0.5923, 0.5706, 0.5369, 0.6512, 0.5369, 0.6512, 0.5923, 0.5706, 0.5369, 0.5706, 0.4815, 0.6512, 0.4815, 0.6512, 0.5369, 0.6857, 0.7932, 0.6958, 0.8014, 0.7107, 0.7944, 0.6996, 0.7854, 0.6958, 0.8014, 0.7026, 0.8087, 0.7174, 0.8019, 0.7107, 0.7944, 0.7026, 0.8087, 0.7093, 0.8158, 0.724, 0.8091, 0.7174, 0.8019, 0.8573, 0.5, 0.875, 0.5, 0.875, 0.5625, 0.8573, 0.5625, 0.8573, 0.5625, 0.875, 0.5625, 0.875, 0.625, 0.8573, 0.625, 0.8573, 0.625, 0.875, 0.625, 0.875, 0.6875, 0.8573, 0.6875, 0.6857, 0.8272, 0.7039, 0.8239, 0.698, 0.8201, 0.683, 0.8268, 0.683, 0.8268, 0.698, 0.8201, 0.6912, 0.8131, 0.6761, 0.82, 0.6761, 0.82, 0.6912, 0.8131, 0.6842, 0.8059, 0.669, 0.813, 0.3939, 0.8177, 0.3665, 0.8804, 0.3564, 0.8891, 0.3636, 0.8205, 0.3636, 0.8205, 0.3564, 0.8891, 0.3137, 0.8891, 0.3137, 0.8205, 0.3137, 0.8205, 0.3137, 0.8891, 0.2802, 0.8891, 0.2802, 0.8205, 0.6982, 0.8104, 0.705, 0.8175, 0.7093, 0.8158, 0.7026, 0.8087, 0.6913, 0.8032, 0.6982, 0.8104, 0.7026, 0.8087, 0.6958, 0.8014, 0.6818, 0.7947, 0.6913, 0.8032, 0.6958, 0.8014, 0.6857, 0.7932, 0.5471, 0.2814, 0.5474, 0.3115, 0.5692, 0.2979, 0.564, 0.2714, 0.5287, 0.1566, 0.5288, 0.1426, 0.5452, 0.1422, 0.5454, 0.1552, 0.5445, 0.1331, 0.5452, 0.1414, 0.5608, 0.141, 0.5606, 0.1331, 0.5446, 0.1766, 0.5462, 0.2701, 0.5628, 0.2612, 0.5603, 0.1738, 0.5399, 0.2781, 0.5363, 0.2671, 0.5576, 0.2585, 0.561, 0.2683, 0.5364, 0.3037, 0.5399, 0.2781, 0.561, 0.2683, 0.5576, 0.294, 0.705, 0.8175, 0.7101, 0.8226, 0.714, 0.8218, 0.7093, 0.8158, 0.5288, 0.1426, 0.528, 0.1346, 0.5449, 0.1346, 0.5452, 0.1422, 0.5462, 0.2701, 0.5471, 0.2814, 0.564, 0.2714, 0.5628, 0.2612, 0.5194, 0.2844, 0.5197, 0.3011, 0.5471, 0.2814, 0.5462, 0.2701, 0.5024, 0.1434, 0.5008, 0.1346, 0.528, 0.1346, 0.5288, 0.1426, 0.698, 0.8201, 0.7039, 0.8239, 0.7101, 0.8226, 0.705, 0.8175, 0.5023, 0.3227, 0.5058, 0.2971, 0.5399, 0.2781, 0.5364, 0.3037, 0.5058, 0.2971, 0.5019, 0.2809, 0.5363, 0.2671, 0.5399, 0.2781, 0.5193, 0.181, 0.5194, 0.2844, 0.5462, 0.2701, 0.5446, 0.1766, 0.5186, 0.1331, 0.52, 0.1422, 0.5452, 0.1414, 0.5445, 0.1331, 0.5019, 0.1588, 0.5024, 0.1434, 0.5288, 0.1426, 0.5287, 0.1566, 0.5197, 0.3011, 0.5121, 0.3276, 0.5474, 0.3115, 0.5471, 0.2814, 0.6761, 0.7977, 0.6842, 0.8059, 0.6913, 0.8032, 0.6818, 0.7947, 0.6842, 0.8059, 0.6912, 0.8131, 0.6982, 0.8104, 0.6913, 0.8032, 0.6912, 0.8131, 0.698, 0.8201, 0.705, 0.8175, 0.6982, 0.8104, 0.8787, 0.7735, 0.8787, 0.836, 0.9366, 0.836, 0.9366, 0.7735, 0.654, 0.7429, 0.654, 0.8054, 0.7118, 0.8054, 0.7118, 0.7429, 0.856, 0.8517, 0.856, 0.8517, 0.8795, 0.8517, 0.8795, 0.8517, 0.5672, 0.9823, 0.5672, 1.0, 0.625, 1.0, 0.625, 0.9823, 0.8573, 0.6875, 0.8573, 0.75, 0.875, 0.75, 0.875, 0.6875, 0.3853, 0.75, 0.3853, 0.75, 0.375, 0.75, 0.375, 0.75, 0.625, 0.6875, 0.625, 0.6875, 0.625, 0.75, 0.625, 0.75, 0.625, 0.6875, 0.625, 0.6875, 0.625, 0.75, 0.625, 0.75, 0.856, 0.8517, 0.856, 0.8517, 0.8795, 0.8517, 0.8795, 0.8517, 0.5672, 0.6875, 0.5672, 0.75, 0.625, 0.75, 0.625, 0.6875, 0.625, 0.6875, 0.625, 0.6875, 0.625, 0.75, 0.625, 0.75, 0.856, 0.8517, 0.856, 0.8517, 0.8795, 0.8517, 0.8795, 0.8517, 0.3853, 0.75, 0.3853, 0.75, 0.375, 0.75, 0.375, 0.75, 0.625, 0.6875, 0.625, 0.75, 0.6875, 0.75, 0.6875, 0.6875, 0.5672, 0.75, 0.5672, 0.8125, 0.625, 0.8125, 0.625, 0.75, 0.5672, 0.8655, 0.5672, 0.875, 0.625, 0.875, 0.625, 0.8655, 0.5672, 0.875, 0.5672, 0.9375, 0.625, 0.9375, 0.625, 0.875, 0.6307, 0.7297, 0.6307, 0.7745, 0.6886, 0.7745, 0.6886, 0.7297, 0.5672, 0.3125, 0.5672, 0.375, 0.625, 0.375, 0.625, 0.3125, 0.5672, 0.3845, 0.5672, 0.4375, 0.625, 0.4375, 0.625, 0.3845, 0.3853, 0.3845, 0.3853, 0.4375, 0.5672, 0.4375, 0.5672, 0.3845, 0.7263, 0.7574, 0.7263, 0.8199, 0.9082, 0.8199, 0.9082, 0.7574, 0.6969, 0.8537, 0.6969, 0.8985, 0.8787, 0.8985, 0.8787, 0.8537, 0.6767, 0.9045, 0.6767, 0.967, 0.8586, 0.967, 0.8586, 0.9045, 0.6767, 0.895, 0.6767, 0.9045, 0.8586, 0.9045, 0.8586, 0.895, 0.6767, 0.7795, 0.6767, 0.842, 0.8586, 0.842, 0.8586, 0.7795, 0.625, 0.75, 0.625, 0.75, 0.5672, 0.75, 0.5672, 0.75, 0.7821, 0.8517, 0.7821, 0.8517, 0.856, 0.8517, 0.856, 0.8517, 0.3853, 0.6875, 0.3853, 0.75, 0.5672, 0.75, 0.5672, 0.6875, 0.7821, 0.8517, 0.7821, 0.8517, 0.856, 0.8517, 0.856, 0.8517, 0.625, 0.75, 0.625, 0.75, 0.5672, 0.75, 0.5672, 0.75, 0.625, 0.75, 0.625, 0.75, 0.5672, 0.75, 0.5672, 0.75, 0.3853, 0.9823, 0.3853, 1.0, 0.5672, 1.0, 0.5672, 0.9823, 0.7821, 0.8517, 0.7821, 0.8517, 0.856, 0.8517, 0.856, 0.8517, 0.7821, 0.8263, 0.7821, 0.8517, 0.856, 0.8517, 0.856, 0.8263, 0.6969, 0.7735, 0.6969, 0.836, 0.8787, 0.836, 0.8787, 0.7735, 0.5843, 0.8029, 0.5843, 0.8654, 0.5946, 0.8654, 0.5946, 0.8029, 0.375, 0.9823, 0.375, 1.0, 0.3853, 1.0, 0.3853, 0.9823, 0.7779, 0.8517, 0.7779, 0.8517, 0.7821, 0.8517, 0.7821, 0.8517, 0.375, 0.6875, 0.375, 0.75, 0.3853, 0.75, 0.3853, 0.6875, 0.7779, 0.8517, 0.7779, 0.8517, 0.7821, 0.8517, 0.7821, 0.8517, 0.375, 0.875, 0.375, 0.9375, 0.3853, 0.9375, 0.3853, 0.875, 0.716, 0.7126, 0.716, 0.7574, 0.7263, 0.7574, 0.7263, 0.7126, 0.716, 0.7574, 0.716, 0.8199, 0.7263, 0.8199, 0.7263, 0.7574, 0.5672, 0.75, 0.5672, 0.75, 0.3853, 0.75, 0.3853, 0.75, 0.5672, 0.75, 0.5672, 0.75, 0.3853, 0.75, 0.3853, 0.75, 0.5672, 0.75, 0.5672, 0.75, 0.3853, 0.75, 0.3853, 0.75, 0.5843, 0.8654, 0.5843, 0.8831, 0.5946, 0.8831, 0.5946, 0.8654, 0.375, 0.9375, 0.375, 0.9823, 0.3853, 0.9823, 0.3853, 0.9375, 0.3853, 0.9375, 0.3853, 0.9823, 0.5672, 0.9823, 0.5672, 0.9375, 0.5899, 0.853, 0.5899, 0.8707, 0.7718, 0.8707, 0.7718, 0.853, 0.8787, 0.836, 0.8787, 0.8537, 0.9366, 0.8537, 0.9366, 0.836, 0.125, 0.6875, 0.125, 0.75, 0.1427, 0.75, 0.1427, 0.6875, 0.5672, 0.9375, 0.5672, 0.9823, 0.625, 0.9823, 0.625, 0.9375, 0.6767, 0.842, 0.6767, 0.895, 0.8586, 0.895, 0.8586, 0.842, 0.7263, 0.8199, 0.7263, 0.8294, 0.9082, 0.8294, 0.9082, 0.8199, 0.5672, 0.375, 0.5672, 0.3845, 0.625, 0.3845, 0.625, 0.375, 0.5672, 0.8125, 0.5672, 0.8655, 0.625, 0.8655, 0.625, 0.8125, 0.125, 0.5, 0.125, 0.5625, 0.1427, 0.5625, 0.1427, 0.5, 0.125, 0.5625, 0.125, 0.625, 0.1427, 0.625, 0.1427, 0.5625, 0.125, 0.625, 0.125, 0.6875, 0.1427, 0.6875, 0.1427, 0.625, 0.7779, 0.8517, 0.7779, 0.8771, 0.7821, 0.8771, 0.7821, 0.8517, 0.8383, 0.8584, 0.6752, 0.8629, 0.6741, 0.8416, 0.8326, 0.823, 0.6752, 0.8629, 0.5495, 0.8593, 0.5481, 0.8237, 0.6741, 0.8416, 0.375, 0.0, 0.375, 0.0625, 0.3853, 0.0625, 0.3853, 0.0, 0.375, 0.0625, 0.375, 0.125, 0.3853, 0.125, 0.3853, 0.0625, 0.5843, 0.7404, 0.5843, 0.8029, 0.5946, 0.8029, 0.5946, 0.7404, 0.3853, 0.0, 0.3853, 0.0625, 0.5672, 0.0625, 0.5672, 0.0, 0.3853, 0.0625, 0.3853, 0.125, 0.5672, 0.125, 0.5672, 0.0625, 0.5946, 0.7404, 0.5946, 0.8029, 0.7764, 0.8029, 0.7764, 0.7404, 0.7821, 0.8517, 0.7821, 0.8771, 0.856, 0.8771, 0.856, 0.8517, 0.8326, 0.823, 0.6741, 0.8416, 0.6839, 0.9433, 0.8293, 0.9395, 0.3853, 0.625, 0.3853, 0.6875, 0.5672, 0.6875, 0.5672, 0.625, 0.1427, 0.6875, 0.1427, 0.75, 0.1427, 0.75, 0.1427, 0.6875, 0.7821, 0.8517, 0.7821, 0.8517, 0.7821, 0.8517, 0.7821, 0.8517, 0.7779, 0.9533, 0.7779, 0.9279, 0.7779, 0.9279, 0.7779, 0.9533, 0.7821, 0.8517, 0.7821, 0.8263, 0.7821, 0.8263, 0.7821, 0.8517, 0.375, 0.875, 0.3853, 0.875, 0.3853, 0.875, 0.375, 0.875, 0.3853, 0.75, 0.3853, 0.75, 0.3853, 0.75, 0.3853, 0.75, 0.7779, 0.8517, 0.7779, 0.8517, 0.7779, 0.8517, 0.7779, 0.8517, 0.7779, 0.8517, 0.7821, 0.8517, 0.7821, 0.8517, 0.7779, 0.8517, 0.625, 0.5, 0.625, 0.5625, 0.6875, 0.5625, 0.6875, 0.5, 0.625, 0.5, 0.625, 0.5, 0.625, 0.5625, 0.625, 0.5625, 0.625, 0.5625, 0.625, 0.5625, 0.625, 0.625, 0.625, 0.625, 0.625, 0.625, 0.625, 0.625, 0.625, 0.6875, 0.625, 0.6875, 0.5672, 0.5, 0.5672, 0.5625, 0.625, 0.5625, 0.625, 0.5, 0.5672, 0.5625, 0.5672, 0.625, 0.625, 0.625, 0.625, 0.5625, 0.5672, 0.625, 0.5672, 0.6875, 0.625, 0.6875, 0.625, 0.625, 0.625, 0.5, 0.625, 0.5, 0.625, 0.5625, 0.625, 0.5625, 0.625, 0.5625, 0.625, 0.5625, 0.625, 0.625, 0.625, 0.625, 0.625, 0.625, 0.625, 0.625, 0.625, 0.6875, 0.625, 0.6875, 0.716, 0.8199, 0.716, 0.7574, 0.716, 0.7574, 0.716, 0.8199, 0.7263, 0.8294, 0.7263, 0.8199, 0.7263, 0.8199, 0.7263, 0.8294, 0.7263, 0.8824, 0.7263, 0.8294, 0.7263, 0.8294, 0.7263, 0.8824, 0.375, 0.75, 0.375, 0.75, 0.375, 0.75, 0.375, 0.75, 0.3853, 0.75, 0.3853, 0.75, 0.3853, 0.75, 0.3853, 0.75, 0.6767, 0.895, 0.6767, 0.842, 0.6767, 0.842, 0.6767, 0.895, 0.625, 0.5, 0.625, 0.5, 0.625, 0.5625, 0.625, 0.5625, 0.625, 0.5625, 0.625, 0.5625, 0.625, 0.625, 0.625, 0.625, 0.625, 0.625, 0.625, 0.625, 0.625, 0.6875, 0.625, 0.6875, 0.3853, 0.75, 0.3853, 0.75, 0.3853, 0.75, 0.3853, 0.75, 0.7821, 0.8517, 0.7821, 0.8517, 0.7821, 0.8517, 0.7821, 0.8517, 0.7821, 0.8517, 0.7821, 0.8517, 0.7821, 0.8517, 0.7821, 0.8517, 0.8573, 0.5, 0.8573, 0.5625, 0.875, 0.5625, 0.875, 0.5, 0.8573, 0.5625, 0.8573, 0.625, 0.875, 0.625, 0.875, 0.5625, 0.8573, 0.625, 0.8573, 0.6875, 0.875, 0.6875, 0.875, 0.625, 0.6767, 0.9045, 0.6767, 0.895, 0.6767, 0.895, 0.6767, 0.9045, 0.375, 0.75, 0.375, 0.75, 0.375, 0.75, 0.375, 0.75, 0.3853, 0.8125, 0.3853, 0.75, 0.3853, 0.75, 0.3853, 0.8125, 0.5672, 0.0, 0.5672, 0.0625, 0.625, 0.0625, 0.625, 0.0, 0.5672, 0.0625, 0.5672, 0.125, 0.625, 0.125, 0.625, 0.0625, 0.7764, 0.7404, 0.7764, 0.8029, 0.8343, 0.8029, 0.8343, 0.7404, 0.7779, 0.8517, 0.7779, 0.8517, 0.7779, 0.8517, 0.7779, 0.8517, 0.1427, 0.625, 0.1427, 0.6875, 0.1427, 0.6875, 0.1427, 0.625, 0.1427, 0.5625, 0.1427, 0.625, 0.1427, 0.625, 0.1427, 0.5625, 0.625, 0.5, 0.625, 0.5, 0.625, 0.5625, 0.625, 0.5625, 0.5672, 0.75, 0.5672, 0.75, 0.3853, 0.75, 0.3853, 0.75, 0.375, 0.9375, 0.375, 0.875, 0.375, 0.875, 0.375, 0.9375, 0.7821, 0.8517, 0.7821, 0.8517, 0.856, 0.8517, 0.856, 0.8517, 0.625, 0.75, 0.625, 0.75, 0.5672, 0.75, 0.5672, 0.75, 0.625, 0.6875, 0.625, 0.6875, 0.625, 0.75, 0.625, 0.75, 0.7779, 0.9025, 0.7779, 0.8771, 0.7779, 0.8771, 0.7779, 0.9025, 0.7263, 0.8199, 0.716, 0.8199, 0.716, 0.8199, 0.7263, 0.8199, 0.856, 0.8517, 0.856, 0.8517, 0.8795, 0.8517, 0.8795, 0.8517, 0.5672, 0.5, 0.5672, 0.5, 0.625, 0.5, 0.625, 0.5, 0.7779, 0.8771, 0.7779, 0.8517, 0.7779, 0.8517, 0.7779, 0.8771, 0.1427, 0.5, 0.1427, 0.5625, 0.1427, 0.5625, 0.1427, 0.5, 0.625, 0.6875, 0.625, 0.6875, 0.625, 0.75, 0.625, 0.75, 0.625, 0.75, 0.625, 0.75, 0.5672, 0.75, 0.5672, 0.75, 0.7821, 0.8517, 0.7821, 0.8517, 0.856, 0.8517, 0.856, 0.8517, 0.375, 0.9823, 0.375, 0.9375, 0.375, 0.9375, 0.375, 0.9823, 0.8586, 0.7795, 0.8586, 0.7795, 0.6767, 0.7795, 0.6767, 0.7795, 0.625, 0.5, 0.625, 0.5, 0.625, 0.5625, 0.625, 0.5625, 0.7779, 0.9279, 0.7779, 0.9025, 0.7779, 0.9025, 0.7779, 0.9279, 0.3853, 0.75, 0.375, 0.75, 0.375, 0.75, 0.3853, 0.75, 0.716, 0.7574, 0.716, 0.7126, 0.716, 0.7126, 0.716, 0.7574, 0.2612, 0.3051, 0.2461, 0.3682, 0.2552, 0.3655, 0.2658, 0.3067, 0.3623, 0.302, 0.2612, 0.3051, 0.2658, 0.3067, 0.3631, 0.3033, 0.625, 0.4375, 0.625, 0.3845, 0.625, 0.3845, 0.625, 0.4375, 0.625, 0.875, 0.625, 0.8655, 0.625, 0.8655, 0.625, 0.875, 0.625, 0.9375, 0.625, 0.875, 0.625, 0.875, 0.625, 0.9375, 0.6875, 0.75, 0.6875, 0.6875, 0.6875, 0.6875, 0.6875, 0.75, 0.245, 0.3712, 0.2762, 0.3044, 0.28, 0.305, 0.2517, 0.3685, 0.8573, 0.6875, 0.8573, 0.75, 0.8573, 0.75, 0.8573, 0.6875, 0.625, 0.3845, 0.625, 0.375, 0.625, 0.375, 0.625, 0.3845, 0.625, 0.8655, 0.625, 0.8125, 0.625, 0.8125, 0.625, 0.8655, 0.6875, 0.5625, 0.6875, 0.5, 0.6875, 0.5, 0.6875, 0.5625, 0.8573, 0.5, 0.8573, 0.5625, 0.8573, 0.5625, 0.8573, 0.5, 0.8573, 0.5625, 0.8573, 0.625, 0.8573, 0.625, 0.8573, 0.5625, 0.8573, 0.625, 0.8573, 0.6875, 0.8573, 0.6875, 0.8573, 0.625, 0.625, 0.5625, 0.6875, 0.5625, 0.6875, 0.5625, 0.625, 0.5625, 0.6875, 0.6875, 0.625, 0.6875, 0.625, 0.6875, 0.6875, 0.6875, 0.625, 0.5625, 0.625, 0.5625, 0.625, 0.5625, 0.625, 0.5625, 0.625, 0.6875, 0.625, 0.6875, 0.625, 0.6875, 0.625, 0.6875, 0.625, 0.6875, 0.625, 0.625, 0.625, 0.625, 0.625, 0.6875, 0.625, 0.625, 0.625, 0.5625, 0.625, 0.5625, 0.625, 0.625, 0.625, 0.5625, 0.625, 0.5625, 0.625, 0.5625, 0.625, 0.5625, 0.625, 0.6875, 0.625, 0.6875, 0.625, 0.6875, 0.625, 0.6875, 0.7525, 0.9279, 0.7525, 0.9533, 0.7779, 0.9533, 0.7779, 0.9279, 0.3853, 0.75, 0.3853, 0.75, 0.375, 0.75, 0.375, 0.75, 0.7779, 0.8771, 0.7779, 0.8771, 0.7779, 0.8517, 0.7779, 0.8517, 0.7779, 0.8771, 0.7779, 0.8771, 0.7779, 0.8517, 0.7779, 0.8517, 0.7779, 0.8771, 0.7779, 0.8771, 0.7779, 0.8517, 0.7779, 0.8517, 0.1427, 0.6875, 0.1427, 0.75, 0.1875, 0.75, 0.1875, 0.6875, 0.1875, 0.6875, 0.1875, 0.75, 0.25, 0.75, 0.25, 0.6875, 0.5509, 0.717, 0.5509, 0.7795, 0.6039, 0.7795, 0.6039, 0.717, 0.7779, 0.8263, 0.7779, 0.8517, 0.7821, 0.8517, 0.7821, 0.8263, 0.7779, 0.8517, 0.7779, 0.8517, 0.7821, 0.8517, 0.7821, 0.8517, 0.375, 0.75, 0.375, 0.8125, 0.3853, 0.8125, 0.3853, 0.75, 0.6664, 0.895, 0.6664, 0.9045, 0.6767, 0.9045, 0.6767, 0.895, 0.716, 0.8294, 0.716, 0.8824, 0.7263, 0.8824, 0.7263, 0.8294, 0.716, 0.8199, 0.716, 0.8294, 0.7263, 0.8294, 0.7263, 0.8199, 0.6664, 0.842, 0.6664, 0.895, 0.6767, 0.895, 0.6767, 0.842, 0.5414, 0.717, 0.5414, 0.7795, 0.5509, 0.7795, 0.5509, 0.717, 0.622, 0.7232, 0.622, 0.7857, 0.6315, 0.7857, 0.6315, 0.7232, 0.622, 0.7857, 0.622, 0.8482, 0.6315, 0.8482, 0.6315, 0.7857, 0.622, 0.8482, 0.622, 0.9107, 0.6315, 0.9107, 0.6315, 0.8482, 0.6315, 0.7232, 0.6315, 0.7857, 0.6845, 0.7857, 0.6845, 0.7232, 0.6315, 0.7857, 0.6315, 0.8482, 0.6845, 0.8482, 0.6845, 0.7857, 0.6315, 0.8482, 0.6315, 0.9107, 0.6845, 0.9107, 0.6845, 0.8482, 0.5595, 0.7232, 0.5595, 0.7857, 0.622, 0.7857, 0.622, 0.7232, 0.5595, 0.7857, 0.5595, 0.8482, 0.622, 0.8482, 0.622, 0.7857, 0.5595, 0.8482, 0.5595, 0.9107, 0.622, 0.9107, 0.622, 0.8482, 0.5148, 0.7232, 0.5148, 0.7857, 0.5595, 0.7857, 0.5595, 0.7232, 0.5148, 0.7857, 0.5148, 0.8482, 0.5595, 0.8482, 0.5595, 0.7857, 0.5148, 0.8482, 0.5148, 0.9107, 0.5595, 0.9107, 0.5595, 0.8482, 0.7779, 0.9533, 0.7779, 0.9533, 0.7779, 0.9279, 0.7779, 0.9279, 0.7779, 0.9279, 0.7779, 0.9279, 0.7779, 0.9025, 0.7779, 0.9025, 0.7779, 0.9025, 0.7779, 0.9025, 0.7779, 0.8771, 0.7779, 0.8771, 0.7779, 0.9533, 0.7779, 0.9533, 0.7779, 0.9279, 0.7779, 0.9279, 0.7779, 0.9279, 0.7779, 0.9279, 0.7779, 0.9025, 0.7779, 0.9025, 0.7779, 0.9025, 0.7779, 0.9025, 0.7779, 0.8771, 0.7779, 0.8771, 0.7779, 0.9533, 0.7779, 0.9533, 0.7779, 0.9279, 0.7779, 0.9279, 0.7779, 0.9279, 0.7779, 0.9279, 0.7779, 0.9025, 0.7779, 0.9025, 0.7779, 0.9025, 0.7779, 0.9025, 0.7779, 0.8771, 0.7779, 0.8771, 0.7525, 0.8517, 0.7525, 0.8771, 0.7779, 0.8771, 0.7779, 0.8517, 0.7525, 0.8771, 0.7525, 0.9025, 0.7779, 0.9025, 0.7779, 0.8771, 0.7525, 0.9025, 0.7525, 0.9279, 0.7779, 0.9279, 0.7779, 0.9025, 0.7779, 0.9025, 0.7779, 0.9025, 0.7779, 0.8771, 0.7779, 0.8771, 0.7779, 0.9279, 0.7779, 0.9279, 0.7779, 0.9025, 0.7779, 0.9025, 0.7779, 0.9533, 0.7779, 0.9533, 0.7779, 0.9279, 0.7779, 0.9279, 0.7779, 0.8517, 0.7779, 0.8517, 0.7821, 0.8517, 0.7821, 0.8517, 0.7779, 0.8771, 0.7779, 0.8771, 0.7779, 0.8517, 0.7779, 0.8517, 0.3853, 0.75, 0.3853, 0.75, 0.375, 0.75, 0.375, 0.75, 0.3853, 0.75, 0.3853, 0.75, 0.375, 0.75, 0.375, 0.75, 0.7779, 0.8771, 0.7779, 0.8771, 0.7779, 0.8517, 0.7779, 0.8517, 0.7779, 0.8517, 0.7779, 0.8517, 0.7821, 0.8517, 0.7821, 0.8517, 0.7779, 0.9533, 0.7779, 0.9533, 0.7779, 0.9279, 0.7779, 0.9279, 0.7779, 0.9279, 0.7779, 0.9279, 0.7779, 0.9025, 0.7779, 0.9025, 0.7779, 0.9025, 0.7779, 0.9025, 0.7779, 0.8771, 0.7779, 0.8771, 0.5019, 0.1809, 0.5019, 0.1588, 0.5287, 0.1566, 0.5301, 0.1766, 0.52, 0.1422, 0.5193, 0.1581, 0.5442, 0.1559, 0.5452, 0.1414, 0.5452, 0.1414, 0.5442, 0.1559, 0.5597, 0.1545, 0.5608, 0.141, 0.5301, 0.1766, 0.5287, 0.1566, 0.5454, 0.1552, 0.5476, 0.1739, 0.6681, 0.8145, 0.6739, 0.832, 0.5361, 0.837, 0.5226, 0.8211, 0.8525, 0.8201, 0.8475, 0.8362, 0.6739, 0.832, 0.6681, 0.8145, 0.9533, 0.8289, 0.9438, 0.8443, 0.8475, 0.8362, 0.8525, 0.8201, 0.1982, 0.1495, 0.1976, 0.1681, 0.2277, 0.1652, 0.2224, 0.1495, 0.2265, 0.1504, 0.2324, 0.1656, 0.2042, 0.1656, 0.1987, 0.1504, 0.2726, 0.1435, 0.2772, 0.1685, 0.2183, 0.1703, 0.2186, 0.1484, 0.3722, 0.1444, 0.3742, 0.1601, 0.3849, 0.16, 0.383, 0.1442, 0.4424, 0.1491, 0.443, 0.1644, 0.3797, 0.1606, 0.378, 0.1453, 0.2293, 0.1489, 0.2337, 0.1646, 0.2552, 0.1642, 0.251, 0.1484, 0.3601, 0.1435, 0.3623, 0.1583, 0.296, 0.1655, 0.2939, 0.1425, 0.608, 0.1611, 0.6053, 0.1458, 0.7012, 0.1601, 0.7019, 0.1703, 0.5476, 0.1739, 0.5454, 0.1552, 0.6053, 0.1458, 0.608, 0.1611, 0.7019, 0.1703, 0.7012, 0.1601, 0.7337, 0.1765, 0.7335, 0.1808, 0.3154, 0.6848, 0.3076, 0.6997, 0.2651, 0.6964, 0.2693, 0.6816, 0.4525, 0.1481, 0.453, 0.1639, 0.5193, 0.1581, 0.52, 0.1422, 0.5608, 0.141, 0.5597, 0.1545, 0.6258, 0.1447, 0.6278, 0.1335, 0.2939, 0.1425, 0.296, 0.1655, 0.2772, 0.1685, 0.2726, 0.1435, 0.6278, 0.1335, 0.6258, 0.1447, 0.7194, 0.1595, 0.7235, 0.1522, 0.7552, 0.1701, 0.7497, 0.1729, 0.7337, 0.1765, 0.7389, 0.1738, 0.7235, 0.1522, 0.7194, 0.1595, 0.7418, 0.1728, 0.747, 0.1694, 0.5024, 0.1434, 0.5019, 0.1588, 0.443, 0.1644, 0.4424, 0.1491, 0.378, 0.1453, 0.3797, 0.1606, 0.3694, 0.1607, 0.3674, 0.1455, 0.4127, 0.1456, 0.4128, 0.156, 0.3623, 0.1583, 0.3601, 0.1435, 0.251, 0.1484, 0.2552, 0.1642, 0.2815, 0.1618, 0.2778, 0.146, 0.2778, 0.146, 0.2815, 0.1618, 0.3376, 0.1589, 0.3355, 0.1431, 0.383, 0.1442, 0.3849, 0.16, 0.453, 0.1639, 0.4525, 0.1481, 0.7049, 0.2165, 0.7019, 0.1703, 0.7335, 0.1808, 0.7323, 0.2004, 0.5576, 0.2585, 0.5476, 0.1739, 0.608, 0.1611, 0.6199, 0.2301, 0.6199, 0.2301, 0.608, 0.1611, 0.7019, 0.1703, 0.7049, 0.2165, 0.5363, 0.2671, 0.5301, 0.1766, 0.5476, 0.1739, 0.5576, 0.2585, 0.5019, 0.2809, 0.5019, 0.1809, 0.5301, 0.1766, 0.5363, 0.2671, 0.5193, 0.1581, 0.5193, 0.181, 0.5446, 0.1766, 0.5442, 0.1559, 0.5442, 0.1559, 0.5446, 0.1766, 0.5603, 0.1738, 0.5597, 0.1545, 0.6739, 0.832, 0.6746, 0.8535, 0.5374, 0.8568, 0.5361, 0.837, 0.8475, 0.8362, 0.8472, 0.8563, 0.6746, 0.8535, 0.6739, 0.832, 0.9438, 0.8443, 0.9431, 0.8644, 0.8472, 0.8563, 0.8475, 0.8362, 0.3137, 0.6947, 0.3137, 0.7175, 0.2803, 0.7175, 0.2803, 0.6947, 0.3636, 0.6947, 0.3636, 0.7175, 0.3137, 0.7175, 0.3137, 0.6947, 0.2772, 0.1685, 0.271, 0.1877, 0.2237, 0.1917, 0.2183, 0.1703, 0.3742, 0.1601, 0.3742, 0.183, 0.3849, 0.1829, 0.3849, 0.16, 0.443, 0.1644, 0.443, 0.1865, 0.3797, 0.1828, 0.3797, 0.1606, 0.2337, 0.1646, 0.2336, 0.1875, 0.2552, 0.1871, 0.2552, 0.1642, 0.3623, 0.1583, 0.3628, 0.1809, 0.2993, 0.1865, 0.296, 0.1655, 0.3076, 0.6997, 0.3027, 0.7229, 0.2631, 0.7195, 0.2651, 0.6964, 0.453, 0.1639, 0.453, 0.1868, 0.5193, 0.181, 0.5193, 0.1581, 0.5597, 0.1545, 0.5603, 0.1738, 0.6269, 0.1605, 0.6258, 0.1447, 0.296, 0.1655, 0.2993, 0.1865, 0.271, 0.1877, 0.2772, 0.1685, 0.6258, 0.1447, 0.6269, 0.1605, 0.7201, 0.1701, 0.7194, 0.1595, 0.7497, 0.1729, 0.7495, 0.1772, 0.7335, 0.1808, 0.7337, 0.1765, 0.7194, 0.1595, 0.7201, 0.1701, 0.7416, 0.1779, 0.7418, 0.1728, 0.5019, 0.1588, 0.5019, 0.1809, 0.443, 0.1865, 0.443, 0.1644, 0.3797, 0.1606, 0.3797, 0.1828, 0.3694, 0.1828, 0.3694, 0.1607, 0.4128, 0.156, 0.4127, 0.176, 0.3628, 0.1809, 0.3623, 0.1583, 0.2552, 0.1642, 0.2552, 0.1871, 0.2814, 0.1846, 0.2815, 0.1618, 0.2815, 0.1618, 0.2814, 0.1846, 0.3376, 0.1817, 0.3376, 0.1589, 0.3849, 0.16, 0.3849, 0.1829, 0.453, 0.1868, 0.453, 0.1639])
me_cubo.materials.append(mat_matzapatilla)
me_cubo.update()
me_cubo_001 = bpy.data.meshes.new('Cubo.001')
me_cubo_001.from_pydata([(1.004, 0.5, 0.9799), (1.004, 0.0, 1.08), (1.004, -0.5, 0.9799), (0.0155, 0.5, 1.514), (0.0155, -5.96e-08, 1.514), (0.0155, -0.5, 1.514), (1.589, 0.5, 0.6753), (1.589, 5.96e-08, 0.7889), (1.589, -0.5, 0.6753), (1.365, 0.5, 0.8154), (1.365, 3.68e-08, 0.8917), (1.365, -0.5, 0.7781)], [], [(0, 3, 4, 1), (1, 4, 5, 2), (10, 11, 8, 7), (9, 10, 7, 6), (0, 1, 10, 9), (1, 2, 11, 10)])
_uv = me_cubo_001.uv_layers.new(name='MapaUV')
_uv.uv.foreach_set('vector', [0.494, 0.5844, 0.4091, 0.5829, 0.411, 0.5419, 0.4889, 0.5407, 0.4889, 0.5407, 0.411, 0.5419, 0.4129, 0.5012, 0.4976, 0.4993, 0.5214, 0.5406, 0.5308, 0.4986, 0.5504, 0.4979, 0.5412, 0.5403, 0.5247, 0.5848, 0.5214, 0.5406, 0.5412, 0.5403, 0.5469, 0.5853, 0.494, 0.5844, 0.4889, 0.5407, 0.5214, 0.5406, 0.5247, 0.5848, 0.4889, 0.5407, 0.4976, 0.4993, 0.5308, 0.4986, 0.5214, 0.5406])
me_cubo_001.materials.append(mat_matzapatilla)
me_cubo_001.update()

# ---- objects
ob_vac_o = bpy.data.objects.new('Vacío', None)
ob_vac_o_001 = bpy.data.objects.new('Vacío.001', None)
ob_vac_o_002 = bpy.data.objects.new('Vacío.002', None)
ob_zapatilla = bpy.data.objects.new('zapatilla', me_cubo)
ob_leng_eta = bpy.data.objects.new('lengüeta', me_cubo_001)

# ---- transforms, parenting, visibility, modifiers, constraints
ob_vac_o.location = (0.1, 0.0, 0.9)
ob_vac_o.rotation_euler = (1.571, -0.0, -0.0)
ob_vac_o.scale = (0.4737, 0.4737, 0.4737)
ob_vac_o.empty_display_type = 'IMAGE'
ob_vac_o.empty_display_size = 5.0
ob_vac_o.hide_select = True
ob_vac_o_001.location = (0.0, -0.1, 0.0)
ob_vac_o_001.scale = (0.4737, 0.4737, 0.4737)
ob_vac_o_001.empty_display_type = 'IMAGE'
ob_vac_o_001.empty_display_size = 5.0
ob_vac_o_001.hide_select = True
ob_vac_o_002.location = (8.336e-17, -0.4391, -0.3754)
ob_vac_o_002.rotation_euler = (1.571, -0.0, -1.571)
ob_vac_o_002.scale = (0.4737, 0.4737, 0.4737)
ob_vac_o_002.empty_display_type = 'IMAGE'
ob_vac_o_002.empty_display_size = 5.0
ob_vac_o_002.hide_select = True
ob_zapatilla.location = (-0.1085, -3.774e-08, 0.2705)
ob_zapatilla.scale = (0.2598, 0.2598, 0.2598)
_m = ob_zapatilla.modifiers.new('Subdivision', 'SUBSURF')
ob_leng_eta.location = (-0.1085, -3.774e-08, 0.2499)
ob_leng_eta.scale = (0.2598, 0.2598, 0.2598)
_m = ob_leng_eta.modifiers.new('Subdivision', 'SUBSURF')
_m = ob_leng_eta.modifiers.new('Solidificar', 'SOLIDIFY')
_m.thickness = 0.075

# ---- collection membership
col_collection.objects.link(ob_vac_o)
col_collection.objects.link(ob_vac_o_001)
col_collection.objects.link(ob_vac_o_002)
col_collection.objects.link(ob_zapatilla)
col_collection.objects.link(ob_leng_eta)

# ---- scene / render settings (as saved in the file)
scene.frame_start = 1; scene.frame_end = 250; scene.frame_set(1)
scene.render.engine = 'BLENDER_EEVEE_NEXT'
bpy.context.view_layer.update()

# ---- added for rendering (the .blend has no active camera and no usable light): camera, sun
cam_auto = bpy.data.cameras.new('AutoCamera')
cam_auto.lens = 50.0
cam_auto.sensor_width = 36.0
cam_auto.clip_end = 1000.0
ob_auto_camera = bpy.data.objects.new('AutoCamera', cam_auto)
scene.collection.objects.link(ob_auto_camera)
ob_auto_camera.location = (1.74631, -2.0267, 1.65003)
ob_auto_camera.rotation_euler = (1.09748, -7.21219e-08, 0.694738)
scene.camera = ob_auto_camera
light_auto_sun = bpy.data.lights.new('AutoSun', 'SUN')
light_auto_sun.energy = 3.0
light_auto_sun.angle = 0.0523599
ob_auto_sun = bpy.data.objects.new('AutoSun', light_auto_sun)
scene.collection.objects.link(ob_auto_sun)
ob_auto_sun.rotation_euler = (0.872665, 0.174533, 0.523599)
bpy.context.view_layer.update()
